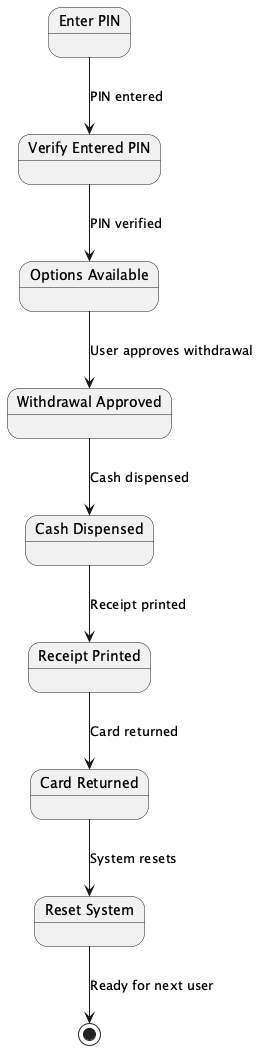

The diagram above was rendered by PlantUML. Its source (embedded in the PNG):
@startuml
state EnterPin as "Enter PIN"
state VerifyPin as "Verify Entered PIN"
state OptionsAvailable as "Options Available"
state WithdrawalApproved as "Withdrawal Approved"
state CashDispensed as "Cash Dispensed"
state ReceiptPrinted as "Receipt Printed"
state CardReturned as "Card Returned"
state ResetSystem as "Reset System"

EnterPin --> VerifyPin: PIN entered
VerifyPin --> OptionsAvailable: PIN verified
OptionsAvailable --> WithdrawalApproved: User approves withdrawal
WithdrawalApproved --> CashDispensed: Cash dispensed
CashDispensed --> ReceiptPrinted: Receipt printed
ReceiptPrinted --> CardReturned: Card returned
CardReturned --> ResetSystem: System resets
ResetSystem --> [*]: Ready for next user
@enduml